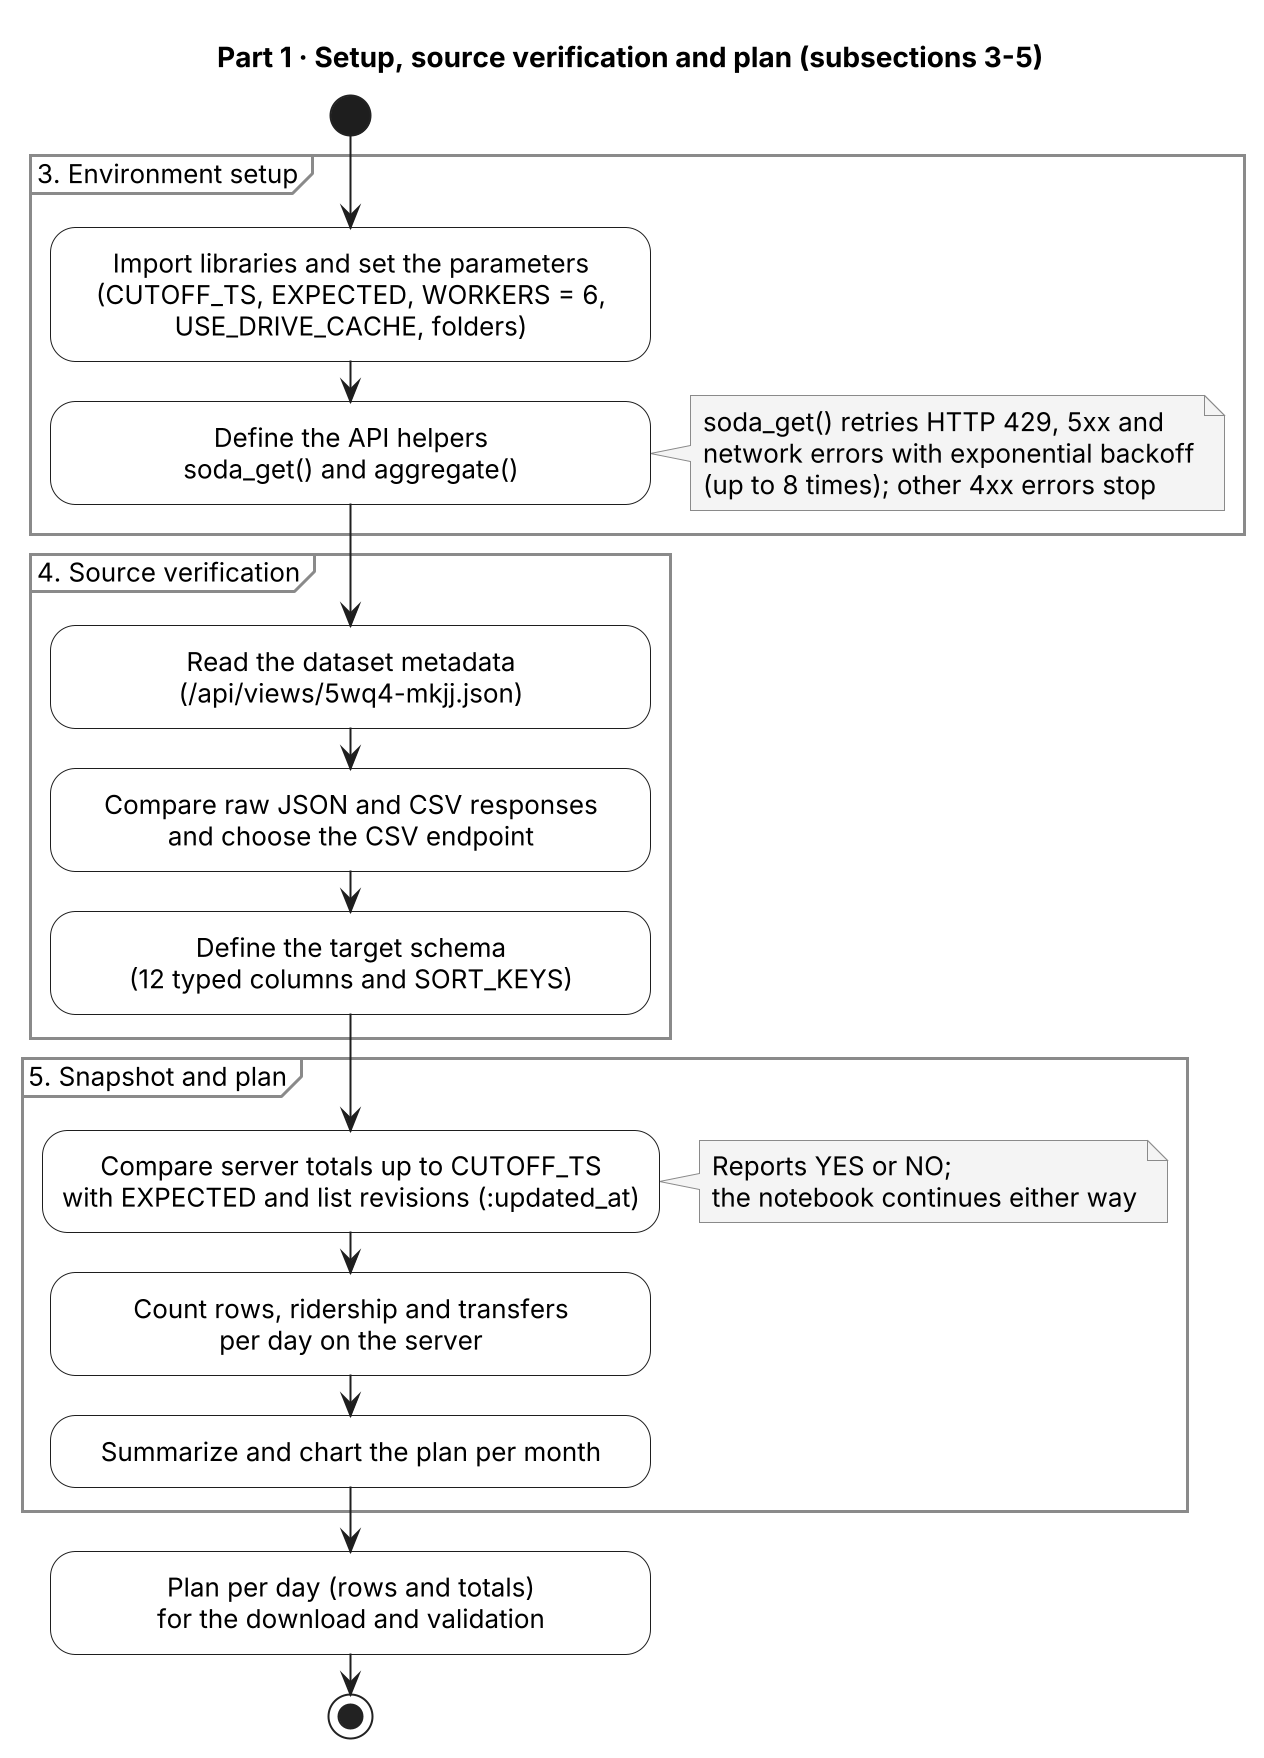

The diagram above was rendered by PlantUML. Its source (embedded in the PNG):
@startuml 01_setup_source_plan
skinparamlocked dpi 192
' Part 1: subsections 3-5 of notebooks/MTA_Subway_Hourly_Ridership_2025-01_2026-10.ipynb.
!include _style.iuml

title Part 1 · Setup, source verification and plan (subsections 3-5)

start
partition "3. Environment setup" {
  :Import libraries and set the parameters
  (CUTOFF_TS, EXPECTED, WORKERS = 6,
  USE_DRIVE_CACHE, folders);
  :Define the API helpers
  soda_get() and aggregate();
  note right
    soda_get() retries HTTP 429, 5xx and
    network errors with exponential backoff
    (up to 8 times); other 4xx errors stop
  end note
}
partition "4. Source verification" {
  :Read the dataset metadata
  (/api/views/5wq4-mkjj.json);
  :Compare raw JSON and CSV responses
  and choose the CSV endpoint;
  :Define the target schema
  (12 typed columns and SORT_KEYS);
}
partition "5. Snapshot and plan" {
  :Compare server totals up to CUTOFF_TS
  with EXPECTED and list revisions (:updated_at);
  note right
    Reports YES or NO;
    the notebook continues either way
  end note
  :Count rows, ridership and transfers
  per day on the server;
  :Summarize and chart the plan per month;
}
:Plan per day (rows and totals)
for the download and validation;
stop
@enduml